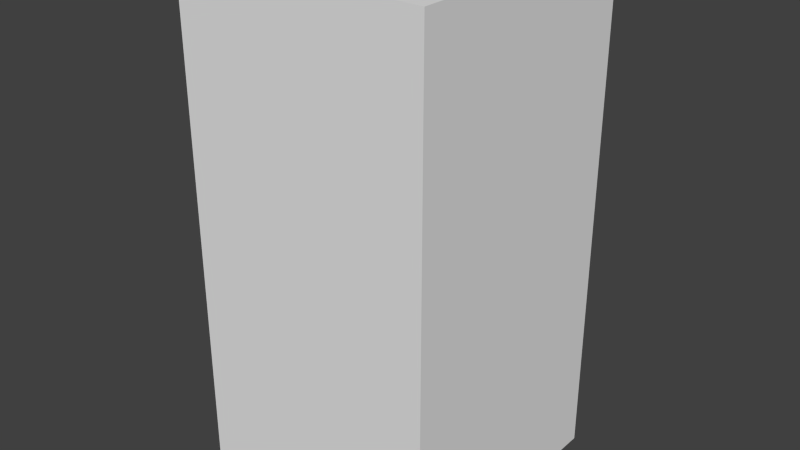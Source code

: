 # Source: greyDotEight.blend  (saved by Blender 2.68.0; exported with 4.5.12 LTS)
import bpy
from mathutils import Matrix  # noqa: F401  (used for matrix-valued properties, if any)

bpy.ops.wm.read_factory_settings(use_empty=True)
scene = bpy.context.scene
scene.name = 'Scene'

# ---- collections
col_collection_1 = bpy.data.collections.new('Collection 1'); scene.collection.children.link(col_collection_1)

# ---- world
world_world = bpy.data.worlds.new('World'); scene.world = world_world
world_world.color = (0.05088, 0.05088, 0.05088)
world_world.use_sun_shadow = False
world_world.sun_shadow_jitter_overblur = 0.0
world_world.cycles.sampling_method = 'MANUAL'
world_world.cycles.sample_map_resolution = 256

# ---- meshes
me_greydoteight = bpy.data.meshes.new('greyDotEight')
me_greydoteight.from_pydata([(-0.5, -0.5, -1.0), (-0.5, 0.5, -1.0), (0.5, 0.5, -1.0), (0.5, -0.5, -1.0), (-0.5, -0.5, 1.0), (-0.5, 0.5, 1.0), (0.5, 0.5, 1.0), (0.5, -0.5, 1.0)], [], [(4, 5, 1, 0), (5, 6, 2, 1), (6, 7, 3, 2), (7, 4, 0, 3), (0, 1, 2, 3), (7, 6, 5, 4)])
me_greydoteight.use_remesh_preserve_volume = False
me_greydoteight.use_remesh_preserve_attributes = False
me_greydoteight.use_mirror_vertex_groups = False
me_greydoteight.update()

# ---- objects
ob_greydoteight = bpy.data.objects.new('greyDotEight', me_greydoteight)

# ---- transforms, parenting, visibility, modifiers, constraints
ob_greydoteight.location = (0.0, 0.0, 0.0)
ob_greydoteight.lineart.crease_threshold = 0.0

# ---- collection membership
col_collection_1.objects.link(ob_greydoteight)

# ---- scene / render settings (as saved in the file)
scene.frame_start = 1; scene.frame_end = 250; scene.frame_set(1)
scene.render.engine = 'BLENDER_EEVEE_NEXT'
scene.render.image_settings.color_mode = 'RGB'
scene.render.image_settings.compression = 90
scene.render.resolution_percentage = 50
scene.render.dither_intensity = 0.0
scene.cycles.use_denoising = False
scene.cycles.samples = 10
scene.cycles.sampling_pattern = 'TABULATED_SOBOL'
scene.cycles.light_sampling_threshold = 0.0
scene.cycles.use_adaptive_sampling = False
scene.cycles.use_light_tree = False
scene.cycles.blur_glossy = 0.0
scene.cycles.volume_bounces = 1
scene.cycles.pixel_filter_type = 'GAUSSIAN'
scene.cycles.sample_clamp_indirect = 0.0
scene.view_settings.view_transform = 'Standard'
bpy.context.view_layer.update()

# ---- added for rendering (the .blend has no active camera and no usable light): camera, sun
cam_auto = bpy.data.cameras.new('AutoCamera')
cam_auto.lens = 50.0
cam_auto.sensor_width = 36.0
cam_auto.clip_end = 1000.0
ob_auto_camera = bpy.data.objects.new('AutoCamera', cam_auto)
scene.collection.objects.link(ob_auto_camera)
ob_auto_camera.location = (2.26633, -2.71959, 1.81306)
ob_auto_camera.rotation_euler = (1.09748, -7.21219e-08, 0.694738)
scene.camera = ob_auto_camera
light_auto_sun = bpy.data.lights.new('AutoSun', 'SUN')
light_auto_sun.energy = 3.0
light_auto_sun.angle = 0.0523599
ob_auto_sun = bpy.data.objects.new('AutoSun', light_auto_sun)
scene.collection.objects.link(ob_auto_sun)
ob_auto_sun.rotation_euler = (0.872665, 0.174533, 0.523599)
bpy.context.view_layer.update()
